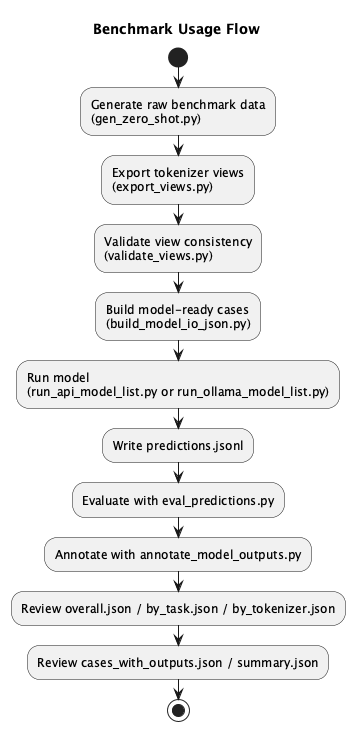

The diagram above was rendered by PlantUML. Its source (embedded in the PNG):
@startuml
title Benchmark Usage Flow

start
:Generate raw benchmark data\n(gen_zero_shot.py);
:Export tokenizer views\n(export_views.py);
:Validate view consistency\n(validate_views.py);
:Build model-ready cases\n(build_model_io_json.py);
:Run model\n(run_api_model_list.py or run_ollama_model_list.py);
:Write predictions.jsonl;
:Evaluate with eval_predictions.py;
:Annotate with annotate_model_outputs.py;
:Review overall.json / by_task.json / by_tokenizer.json;
:Review cases_with_outputs.json / summary.json;
stop

@enduml